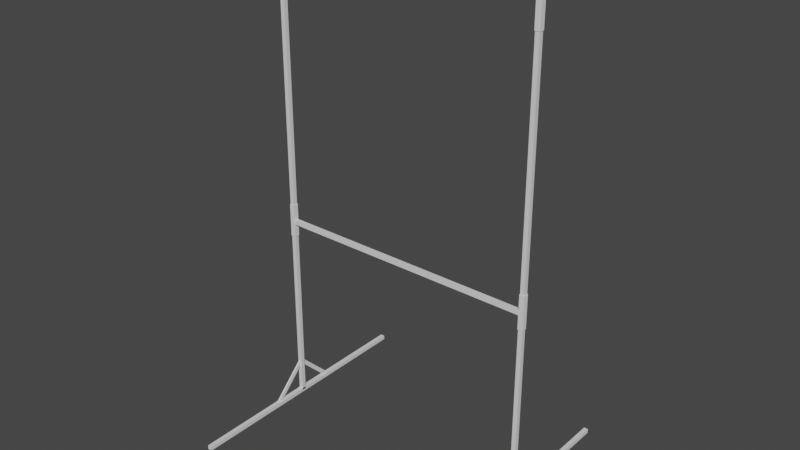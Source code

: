 # Source: 1.5x1.5_frame.blend  (saved by Blender 2.80.74; exported with 4.5.12 LTS)
import bpy
from mathutils import Matrix  # noqa: F401  (used for matrix-valued properties, if any)

bpy.ops.wm.read_factory_settings(use_empty=True)
scene = bpy.context.scene
scene.name = 'Scene'

# ---- collections
col_collection = bpy.data.collections.new('Collection'); scene.collection.children.link(col_collection)

# ---- materials (node trees are filled in below, after node groups)
mat_material = bpy.data.materials.new('Material')
mat_material.alpha_threshold = 0.0
mat_material.use_transparent_shadow = False
mat_material.roughness = 0.5
mat_material.line_color = (0.0, 0.0, 0.0, 1.0)

# ---- material node trees
mat_material.use_nodes = True; mat_material.node_tree.nodes.clear()
_N = mat_material.node_tree.nodes; _L = mat_material.node_tree.links
n0 = _N.new('ShaderNodeOutputMaterial'); n0.name = 'Material Output'; n0.location = (300, 300)
n1 = _N.new('ShaderNodeBsdfPrincipled'); n1.name = 'Principled BSDF'; n1.location = (10, 300)
n1.distribution = 'GGX'
n1.subsurface_method = 'BURLEY'
n1.inputs[3].default_value = 1.45
n1.inputs[27].default_value = (0.0, 0.0, 0.0, 1.0)
n1.inputs[28].default_value = 1.0
_L.new(n1.outputs[0], n0.inputs[0])
n0.is_active_output = True

# ---- world
world_world = bpy.data.worlds.new('World'); scene.world = world_world
world_world.use_nodes = True; world_world.node_tree.nodes.clear()
_N = world_world.node_tree.nodes; _L = world_world.node_tree.links
n0 = _N.new('ShaderNodeOutputWorld'); n0.name = 'World Output'; n0.location = (300, 300)
n1 = _N.new('ShaderNodeBackground'); n1.name = 'Background'; n1.location = (10, 300)
n1.inputs[0].default_value = (0.05088, 0.05088, 0.05088, 1.0)
_L.new(n1.outputs[0], n0.inputs[0])
n0.is_active_output = True
world_world.color = (0.05088, 0.05088, 0.05088)
world_world.use_sun_shadow = False
world_world.sun_shadow_jitter_overblur = 0.0

# ---- meshes
me_cube = bpy.data.meshes.new('Cube')
me_cube.from_pydata([(0.0125, 0.755, 0.0125), (0.0125, 0.755, -0.0125), (0.0125, -0.755, 0.0125), (0.0125, -0.755, -0.0125), (-0.0125, 0.755, 0.0125), (-0.0125, 0.755, -0.0125), (-0.0125, -0.755, 0.0125), (-0.0125, -0.755, -0.0125), (0.0125, 0.755, -0.0125), (-0.0125, 0.755, -0.0125), (0.0125, 0.755, 0.0125), (-0.0125, 0.755, 0.0125)], [], [(0, 4, 6, 2), (3, 2, 6, 7), (7, 6, 4, 5), (5, 1, 3, 7), (1, 0, 2, 3), (5, 4, 11, 9), (9, 11, 10, 8), (1, 5, 9, 8), (4, 0, 10, 11), (0, 1, 8, 10)])
_uv = me_cube.uv_layers.new(name='UVMap')
_uv.uv.foreach_set('vector', [0.375, 0.0, 0.625, 0.0, 0.625, 0.25, 0.375, 0.25, 0.375, 0.25, 0.625, 0.25, 0.625, 0.5, 0.375, 0.5, 0.375, 0.5, 0.625, 0.5, 0.625, 0.75, 0.375, 0.75, 0.375, 0.75, 0.625, 0.75, 0.625, 1.0, 0.375, 1.0, 0.125, 0.5, 0.375, 0.5, 0.375, 0.75, 0.125, 0.75, 0.375, 0.75, 0.625, 0.75, 0.625, 0.75, 0.375, 0.75, 0.625, 0.5, 0.875, 0.5, 0.875, 0.75, 0.625, 0.75, 0.625, 0.75, 0.375, 0.75, 0.375, 0.75, 0.625, 0.75, 0.625, 0.0, 0.375, 0.0, 0.375, 0.0, 0.625, 0.0, 0.375, 0.5, 0.125, 0.5, 0.125, 0.5, 0.375, 0.5])
me_cube.materials.append(mat_material)
me_cube.use_remesh_preserve_volume = False
me_cube.use_remesh_preserve_attributes = False
me_cube.use_mirror_vertex_groups = False
me_cube.update()
me_cube_001 = bpy.data.meshes.new('Cube.001')
me_cube_001.from_pydata([(0.0125, 0.755, 0.0125), (0.0125, 0.755, -0.0125), (0.0125, -0.755, 0.0125), (0.0125, -0.755, -0.0125), (-0.0125, 0.755, 0.0125), (-0.0125, 0.755, -0.0125), (-0.0125, -0.755, 0.0125), (-0.0125, -0.755, -0.0125), (0.0125, 0.755, -0.0125), (-0.0125, 0.755, -0.0125), (0.0125, 0.755, 0.0125), (-0.0125, 0.755, 0.0125)], [], [(0, 4, 6, 2), (3, 2, 6, 7), (7, 6, 4, 5), (5, 1, 3, 7), (1, 0, 2, 3), (5, 4, 11, 9), (9, 11, 10, 8), (1, 5, 9, 8), (4, 0, 10, 11), (0, 1, 8, 10)])
_uv = me_cube_001.uv_layers.new(name='UVMap')
_uv.uv.foreach_set('vector', [0.375, 0.0, 0.625, 0.0, 0.625, 0.25, 0.375, 0.25, 0.375, 0.25, 0.625, 0.25, 0.625, 0.5, 0.375, 0.5, 0.375, 0.5, 0.625, 0.5, 0.625, 0.75, 0.375, 0.75, 0.375, 0.75, 0.625, 0.75, 0.625, 1.0, 0.375, 1.0, 0.125, 0.5, 0.375, 0.5, 0.375, 0.75, 0.125, 0.75, 0.375, 0.75, 0.625, 0.75, 0.625, 0.75, 0.375, 0.75, 0.625, 0.5, 0.875, 0.5, 0.875, 0.75, 0.625, 0.75, 0.625, 0.75, 0.375, 0.75, 0.375, 0.75, 0.625, 0.75, 0.625, 0.0, 0.375, 0.0, 0.375, 0.0, 0.625, 0.0, 0.375, 0.5, 0.125, 0.5, 0.125, 0.5, 0.375, 0.5])
me_cube_001.materials.append(mat_material)
me_cube_001.use_remesh_preserve_volume = False
me_cube_001.use_remesh_preserve_attributes = False
me_cube_001.use_mirror_vertex_groups = False
me_cube_001.update()
me_cube_002 = bpy.data.meshes.new('Cube.002')
me_cube_002.from_pydata([(0.0125, 1.42, 0.0125), (0.0125, 1.42, -0.0125), (0.0125, -0.78, 0.0125), (0.0125, -0.78, -0.0125), (-0.0125, 1.42, 0.0125), (-0.0125, 1.42, -0.0125), (-0.0125, -0.78, 0.0125), (-0.0125, -0.78, -0.0125), (0.0125, 1.985, -0.0125), (-0.0125, 1.985, -0.0125), (0.0125, 1.985, 0.0125), (-0.0125, 1.985, 0.0125)], [], [(0, 4, 6, 2), (3, 2, 6, 7), (7, 6, 4, 5), (5, 1, 3, 7), (1, 0, 2, 3), (1, 5, 9, 8), (9, 11, 10, 8), (4, 0, 10, 11), (0, 1, 8, 10), (5, 4, 11, 9)])
_uv = me_cube_002.uv_layers.new(name='UVMap')
_uv.uv.foreach_set('vector', [0.375, 0.0, 0.625, 0.0, 0.625, 0.25, 0.375, 0.25, 0.375, 0.25, 0.625, 0.25, 0.625, 0.5, 0.375, 0.5, 0.375, 0.5, 0.625, 0.5, 0.625, 0.75, 0.375, 0.75, 0.375, 0.75, 0.625, 0.75, 0.625, 1.0, 0.375, 1.0, 0.125, 0.5, 0.375, 0.5, 0.375, 0.75, 0.125, 0.75, 0.625, 0.75, 0.375, 0.75, 0.375, 0.75, 0.625, 0.75, 0.625, 0.5, 0.875, 0.5, 0.875, 0.75, 0.625, 0.75, 0.625, 0.0, 0.375, 0.0, 0.375, 0.0, 0.625, 0.0, 0.375, 0.5, 0.125, 0.5, 0.125, 0.5, 0.375, 0.5, 0.375, 0.75, 0.625, 0.75, 0.625, 0.75, 0.375, 0.75])
me_cube_002.materials.append(mat_material)
me_cube_002.use_remesh_preserve_volume = False
me_cube_002.use_remesh_preserve_attributes = False
me_cube_002.use_mirror_vertex_groups = False
me_cube_002.update()
me_cube_003 = bpy.data.meshes.new('Cube.003')
me_cube_003.from_pydata([(0.0125, 1.42, 0.0125), (0.0125, 1.42, -0.0125), (0.0125, -0.78, 0.0125), (0.0125, -0.78, -0.0125), (-0.0125, 1.42, 0.0125), (-0.0125, 1.42, -0.0125), (-0.0125, -0.78, 0.0125), (-0.0125, -0.78, -0.0125), (0.0125, 1.985, -0.0125), (-0.0125, 1.985, -0.0125), (0.0125, 1.985, 0.0125), (-0.0125, 1.985, 0.0125)], [], [(0, 4, 6, 2), (3, 2, 6, 7), (7, 6, 4, 5), (5, 1, 3, 7), (1, 0, 2, 3), (0, 1, 8, 10), (9, 11, 10, 8), (5, 4, 11, 9), (1, 5, 9, 8), (4, 0, 10, 11)])
_uv = me_cube_003.uv_layers.new(name='UVMap')
_uv.uv.foreach_set('vector', [0.375, 0.0, 0.625, 0.0, 0.625, 0.25, 0.375, 0.25, 0.375, 0.25, 0.625, 0.25, 0.625, 0.5, 0.375, 0.5, 0.375, 0.5, 0.625, 0.5, 0.625, 0.75, 0.375, 0.75, 0.375, 0.75, 0.625, 0.75, 0.625, 1.0, 0.375, 1.0, 0.125, 0.5, 0.375, 0.5, 0.375, 0.75, 0.125, 0.75, 0.375, 0.5, 0.125, 0.5, 0.125, 0.5, 0.375, 0.5, 0.625, 0.5, 0.875, 0.5, 0.875, 0.75, 0.625, 0.75, 0.375, 0.75, 0.625, 0.75, 0.625, 0.75, 0.375, 0.75, 0.625, 0.75, 0.375, 0.75, 0.375, 0.75, 0.625, 0.75, 0.625, 0.0, 0.375, 0.0, 0.375, 0.0, 0.625, 0.0])
me_cube_003.materials.append(mat_material)
me_cube_003.use_remesh_preserve_volume = False
me_cube_003.use_remesh_preserve_attributes = False
me_cube_003.use_mirror_vertex_groups = False
me_cube_003.update()
me_cube_004 = bpy.data.meshes.new('Cube.004')
me_cube_004.from_pydata([(0.0125, 0.78, 0.0125), (0.0125, 0.78, -0.0125), (0.0125, -0.78, 0.0125), (0.0125, -0.78, -0.0125), (-0.0125, 0.78, 0.0125), (-0.0125, 0.78, -0.0125), (-0.0125, -0.78, 0.0125), (-0.0125, -0.78, -0.0125), (-0.0125, -0.78, -0.0125), (-0.0125, -0.78, 0.0125), (0.0125, -0.78, 0.0125), (0.0125, -0.78, -0.0125)], [], [(0, 4, 6, 2), (2, 6, 9, 10), (7, 6, 4, 5), (5, 1, 3, 7), (1, 0, 2, 3), (5, 4, 0, 1), (11, 10, 9, 8), (3, 2, 10, 11), (6, 7, 8, 9), (7, 3, 11, 8)])
_uv = me_cube_004.uv_layers.new(name='UVMap')
_uv.uv.foreach_set('vector', [0.375, 0.0, 0.625, 0.0, 0.625, 0.25, 0.375, 0.25, 0.375, 0.25, 0.625, 0.25, 0.625, 0.25, 0.375, 0.25, 0.375, 0.5, 0.625, 0.5, 0.625, 0.75, 0.375, 0.75, 0.375, 0.75, 0.625, 0.75, 0.625, 1.0, 0.375, 1.0, 0.125, 0.5, 0.375, 0.5, 0.375, 0.75, 0.125, 0.75, 0.625, 0.5, 0.875, 0.5, 0.875, 0.75, 0.625, 0.75, 0.375, 0.25, 0.625, 0.25, 0.625, 0.5, 0.375, 0.5, 0.125, 0.75, 0.375, 0.75, 0.375, 0.75, 0.125, 0.75, 0.625, 0.5, 0.375, 0.5, 0.375, 0.5, 0.625, 0.5, 0.375, 1.0, 0.625, 1.0, 0.625, 1.0, 0.375, 1.0])
me_cube_004.materials.append(mat_material)
me_cube_004.use_remesh_preserve_volume = False
me_cube_004.use_remesh_preserve_attributes = False
me_cube_004.use_mirror_vertex_groups = False
me_cube_004.update()
me_cube_005 = bpy.data.meshes.new('Cube.005')
me_cube_005.from_pydata([(0.0125, 0.78, 0.0125), (0.0125, 0.78, -0.0125), (0.0125, -0.78, 0.0125), (0.0125, -0.78, -0.0125), (-0.0125, 0.78, 0.0125), (-0.0125, 0.78, -0.0125), (-0.0125, -0.78, 0.0125), (-0.0125, -0.78, -0.0125), (-0.0125, -0.78, -0.0125), (-0.0125, -0.78, 0.0125), (0.0125, -0.78, 0.0125), (0.0125, -0.78, -0.0125)], [], [(0, 4, 6, 2), (6, 7, 8, 9), (7, 6, 4, 5), (5, 1, 3, 7), (1, 0, 2, 3), (5, 4, 0, 1), (11, 10, 9, 8), (7, 3, 11, 8), (2, 6, 9, 10), (3, 2, 10, 11)])
_uv = me_cube_005.uv_layers.new(name='UVMap')
_uv.uv.foreach_set('vector', [0.375, 0.0, 0.625, 0.0, 0.625, 0.25, 0.375, 0.25, 0.625, 0.5, 0.375, 0.5, 0.375, 0.5, 0.625, 0.5, 0.375, 0.5, 0.625, 0.5, 0.625, 0.75, 0.375, 0.75, 0.375, 0.75, 0.625, 0.75, 0.625, 1.0, 0.375, 1.0, 0.125, 0.5, 0.375, 0.5, 0.375, 0.75, 0.125, 0.75, 0.625, 0.5, 0.875, 0.5, 0.875, 0.75, 0.625, 0.75, 0.375, 0.25, 0.625, 0.25, 0.625, 0.5, 0.375, 0.5, 0.375, 1.0, 0.625, 1.0, 0.625, 1.0, 0.375, 1.0, 0.375, 0.25, 0.625, 0.25, 0.625, 0.25, 0.375, 0.25, 0.125, 0.75, 0.375, 0.75, 0.375, 0.75, 0.125, 0.75])
me_cube_005.materials.append(mat_material)
me_cube_005.use_remesh_preserve_volume = False
me_cube_005.use_remesh_preserve_attributes = False
me_cube_005.use_mirror_vertex_groups = False
me_cube_005.update()
me_cube_006 = bpy.data.meshes.new('Cube.006')
me_cube_006.from_pydata([(-1.0, -1.0, -1.0), (-1.0, -1.0, 1.0), (-1.0, 1.0, -1.0), (-1.0, 1.0, 1.0), (1.0, -1.0, -1.0), (1.0, -1.0, 1.0), (1.0, 1.0, -1.0), (1.0, 1.0, 1.0)], [], [(0, 1, 3, 2), (2, 3, 7, 6), (6, 7, 5, 4), (4, 5, 1, 0), (2, 6, 4, 0), (7, 3, 1, 5)])
_uv = me_cube_006.uv_layers.new(name='UVMap')
_uv.uv.foreach_set('vector', [0.375, 0.0, 0.625, 0.0, 0.625, 0.25, 0.375, 0.25, 0.375, 0.25, 0.625, 0.25, 0.625, 0.5, 0.375, 0.5, 0.375, 0.5, 0.625, 0.5, 0.625, 0.75, 0.375, 0.75, 0.375, 0.75, 0.625, 0.75, 0.625, 1.0, 0.375, 1.0, 0.125, 0.5, 0.375, 0.5, 0.375, 0.75, 0.125, 0.75, 0.625, 0.5, 0.875, 0.5, 0.875, 0.75, 0.625, 0.75])
me_cube_006.use_remesh_preserve_volume = False
me_cube_006.use_remesh_preserve_attributes = False
me_cube_006.use_mirror_vertex_groups = False
me_cube_006.update()
me_cube_007 = bpy.data.meshes.new('Cube.007')
me_cube_007.from_pydata([(-1.0, -1.0, -1.0), (-1.0, -1.0, 1.0), (-1.0, 1.0, -1.0), (-1.0, 1.0, 1.0), (1.0, -1.0, -1.0), (1.0, -1.0, 1.0), (1.0, 1.0, -1.0), (1.0, 1.0, 1.0)], [], [(0, 1, 3, 2), (2, 3, 7, 6), (6, 7, 5, 4), (4, 5, 1, 0), (2, 6, 4, 0), (7, 3, 1, 5)])
_uv = me_cube_007.uv_layers.new(name='UVMap')
_uv.uv.foreach_set('vector', [0.375, 0.0, 0.625, 0.0, 0.625, 0.25, 0.375, 0.25, 0.375, 0.25, 0.625, 0.25, 0.625, 0.5, 0.375, 0.5, 0.375, 0.5, 0.625, 0.5, 0.625, 0.75, 0.375, 0.75, 0.375, 0.75, 0.625, 0.75, 0.625, 1.0, 0.375, 1.0, 0.125, 0.5, 0.375, 0.5, 0.375, 0.75, 0.125, 0.75, 0.625, 0.5, 0.875, 0.5, 0.875, 0.75, 0.625, 0.75])
me_cube_007.use_remesh_preserve_volume = False
me_cube_007.use_remesh_preserve_attributes = False
me_cube_007.use_mirror_vertex_groups = False
me_cube_007.update()
me_cube_008 = bpy.data.meshes.new('Cube.008')
me_cube_008.from_pydata([(-1.0, -1.0, -1.0), (-1.0, -1.0, 1.0), (-1.0, 1.0, -1.0), (-1.0, 1.0, 1.0), (1.0, -1.0, -1.0), (1.0, -1.0, 1.0), (1.0, 1.0, -1.0), (1.0, 1.0, 1.0)], [], [(0, 1, 3, 2), (2, 3, 7, 6), (6, 7, 5, 4), (4, 5, 1, 0), (2, 6, 4, 0), (7, 3, 1, 5)])
_uv = me_cube_008.uv_layers.new(name='UVMap')
_uv.uv.foreach_set('vector', [0.375, 0.0, 0.625, 0.0, 0.625, 0.25, 0.375, 0.25, 0.375, 0.25, 0.625, 0.25, 0.625, 0.5, 0.375, 0.5, 0.375, 0.5, 0.625, 0.5, 0.625, 0.75, 0.375, 0.75, 0.375, 0.75, 0.625, 0.75, 0.625, 1.0, 0.375, 1.0, 0.125, 0.5, 0.375, 0.5, 0.375, 0.75, 0.125, 0.75, 0.625, 0.5, 0.875, 0.5, 0.875, 0.75, 0.625, 0.75])
me_cube_008.use_remesh_preserve_volume = False
me_cube_008.use_remesh_preserve_attributes = False
me_cube_008.use_mirror_vertex_groups = False
me_cube_008.update()
me_cube_009 = bpy.data.meshes.new('Cube.009')
me_cube_009.from_pydata([(-1.0, -1.0, -1.0), (-1.0, -1.0, 1.0), (-1.0, 1.0, -1.0), (-1.0, 1.0, 1.0), (1.0, -1.0, -1.0), (1.0, -1.0, 1.0), (1.0, 1.0, -1.0), (1.0, 1.0, 1.0)], [], [(0, 1, 3, 2), (2, 3, 7, 6), (6, 7, 5, 4), (4, 5, 1, 0), (2, 6, 4, 0), (7, 3, 1, 5)])
_uv = me_cube_009.uv_layers.new(name='UVMap')
_uv.uv.foreach_set('vector', [0.375, 0.0, 0.625, 0.0, 0.625, 0.25, 0.375, 0.25, 0.375, 0.25, 0.625, 0.25, 0.625, 0.5, 0.375, 0.5, 0.375, 0.5, 0.625, 0.5, 0.625, 0.75, 0.375, 0.75, 0.375, 0.75, 0.625, 0.75, 0.625, 1.0, 0.375, 1.0, 0.125, 0.5, 0.375, 0.5, 0.375, 0.75, 0.125, 0.75, 0.625, 0.5, 0.875, 0.5, 0.875, 0.75, 0.625, 0.75])
me_cube_009.use_remesh_preserve_volume = False
me_cube_009.use_remesh_preserve_attributes = False
me_cube_009.use_mirror_vertex_groups = False
me_cube_009.update()
me_cube_010 = bpy.data.meshes.new('Cube.010')
me_cube_010.from_pydata([(-1.0, -1.0, -1.0), (-1.0, -1.0, 1.0), (-1.0, 1.0, -1.0), (-1.0, 1.0, 1.0), (1.0, -1.0, -1.0), (1.0, -1.0, 1.0), (1.0, 1.0, -1.0), (1.0, 1.0, 1.0)], [], [(0, 1, 3, 2), (2, 3, 7, 6), (6, 7, 5, 4), (4, 5, 1, 0), (2, 6, 4, 0), (7, 3, 1, 5)])
_uv = me_cube_010.uv_layers.new(name='UVMap')
_uv.uv.foreach_set('vector', [0.375, 0.0, 0.625, 0.0, 0.625, 0.25, 0.375, 0.25, 0.375, 0.25, 0.625, 0.25, 0.625, 0.5, 0.375, 0.5, 0.375, 0.5, 0.625, 0.5, 0.625, 0.75, 0.375, 0.75, 0.375, 0.75, 0.625, 0.75, 0.625, 1.0, 0.375, 1.0, 0.125, 0.5, 0.375, 0.5, 0.375, 0.75, 0.125, 0.75, 0.625, 0.5, 0.875, 0.5, 0.875, 0.75, 0.625, 0.75])
me_cube_010.use_remesh_preserve_volume = False
me_cube_010.use_remesh_preserve_attributes = False
me_cube_010.use_mirror_vertex_groups = False
me_cube_010.update()
me_cube_011 = bpy.data.meshes.new('Cube.011')
me_cube_011.from_pydata([(-1.0, -1.0, -1.0), (-1.0, -1.0, 1.0), (-1.0, 1.0, -1.0), (-1.0, 1.0, 1.0), (1.0, -1.0, -1.0), (1.0, -1.0, 1.0), (1.0, 1.0, -1.0), (1.0, 1.0, 1.0)], [], [(0, 1, 3, 2), (2, 3, 7, 6), (6, 7, 5, 4), (4, 5, 1, 0), (2, 6, 4, 0), (7, 3, 1, 5)])
_uv = me_cube_011.uv_layers.new(name='UVMap')
_uv.uv.foreach_set('vector', [0.375, 0.0, 0.625, 0.0, 0.625, 0.25, 0.375, 0.25, 0.375, 0.25, 0.625, 0.25, 0.625, 0.5, 0.375, 0.5, 0.375, 0.5, 0.625, 0.5, 0.625, 0.75, 0.375, 0.75, 0.375, 0.75, 0.625, 0.75, 0.625, 1.0, 0.375, 1.0, 0.125, 0.5, 0.375, 0.5, 0.375, 0.75, 0.125, 0.75, 0.625, 0.5, 0.875, 0.5, 0.875, 0.75, 0.625, 0.75])
me_cube_011.use_remesh_preserve_volume = False
me_cube_011.use_remesh_preserve_attributes = False
me_cube_011.use_mirror_vertex_groups = False
me_cube_011.update()
me_cube_012 = bpy.data.meshes.new('Cube.012')
me_cube_012.from_pydata([(-1.0, -1.0, -1.0), (-1.0, -1.0, 1.0), (-1.0, 1.0, -1.0), (-1.0, 1.0, 1.0), (1.0, -1.0, -1.0), (1.0, -1.0, 1.0), (1.0, 1.0, -1.0), (1.0, 1.0, 1.0)], [], [(0, 1, 3, 2), (2, 3, 7, 6), (6, 7, 5, 4), (4, 5, 1, 0), (2, 6, 4, 0), (7, 3, 1, 5)])
_uv = me_cube_012.uv_layers.new(name='UVMap')
_uv.uv.foreach_set('vector', [0.375, 0.0, 0.625, 0.0, 0.625, 0.25, 0.375, 0.25, 0.375, 0.25, 0.625, 0.25, 0.625, 0.5, 0.375, 0.5, 0.375, 0.5, 0.625, 0.5, 0.625, 0.75, 0.375, 0.75, 0.375, 0.75, 0.625, 0.75, 0.625, 1.0, 0.375, 1.0, 0.125, 0.5, 0.375, 0.5, 0.375, 0.75, 0.125, 0.75, 0.625, 0.5, 0.875, 0.5, 0.875, 0.75, 0.625, 0.75])
me_cube_012.use_remesh_preserve_volume = False
me_cube_012.use_remesh_preserve_attributes = False
me_cube_012.use_mirror_vertex_groups = False
me_cube_012.update()
me_cube_013 = bpy.data.meshes.new('Cube.013')
me_cube_013.from_pydata([(-1.0, -1.0, -1.0), (-1.0, -1.0, 1.0), (-1.0, 1.0, -1.0), (-1.0, 1.0, 1.0), (1.0, -1.0, -1.0), (1.0, -1.0, 1.0), (1.0, 1.0, -1.0), (1.0, 1.0, 1.0)], [], [(0, 1, 3, 2), (2, 3, 7, 6), (6, 7, 5, 4), (4, 5, 1, 0), (2, 6, 4, 0), (7, 3, 1, 5)])
_uv = me_cube_013.uv_layers.new(name='UVMap')
_uv.uv.foreach_set('vector', [0.375, 0.0, 0.625, 0.0, 0.625, 0.25, 0.375, 0.25, 0.375, 0.25, 0.625, 0.25, 0.625, 0.5, 0.375, 0.5, 0.375, 0.5, 0.625, 0.5, 0.625, 0.75, 0.375, 0.75, 0.375, 0.75, 0.625, 0.75, 0.625, 1.0, 0.375, 1.0, 0.125, 0.5, 0.375, 0.5, 0.375, 0.75, 0.125, 0.75, 0.625, 0.5, 0.875, 0.5, 0.875, 0.75, 0.625, 0.75])
me_cube_013.use_remesh_preserve_volume = False
me_cube_013.use_remesh_preserve_attributes = False
me_cube_013.use_mirror_vertex_groups = False
me_cube_013.update()

# ---- objects
ob_cube = bpy.data.objects.new('Cube', me_cube)
ob_cube_001 = bpy.data.objects.new('Cube.001', me_cube_001)
ob_cube_002 = bpy.data.objects.new('Cube.002', me_cube_002)
ob_cube_003 = bpy.data.objects.new('Cube.003', me_cube_003)
ob_cube_004 = bpy.data.objects.new('Cube.004', me_cube_004)
ob_cube_005 = bpy.data.objects.new('Cube.005', me_cube_005)
ob_cube_006 = bpy.data.objects.new('Cube.006', me_cube_006)
ob_cube_007 = bpy.data.objects.new('Cube.007', me_cube_007)
ob_cube_008 = bpy.data.objects.new('Cube.008', me_cube_008)
ob_cube_009 = bpy.data.objects.new('Cube.009', me_cube_009)
ob_cube_010 = bpy.data.objects.new('Cube.010', me_cube_010)
ob_cube_011 = bpy.data.objects.new('Cube.011', me_cube_011)
ob_cube_012 = bpy.data.objects.new('Cube.012', me_cube_012)
ob_cube_013 = bpy.data.objects.new('Cube.013', me_cube_013)

# ---- transforms, parenting, visibility, modifiers, constraints
ob_cube.location = (-0.7775, 0.0, 0.0)
ob_cube.lock_rotations_4d = False
ob_cube.empty_display_type = 'ARROWS'
ob_cube.lineart.crease_threshold = 0.0
ob_cube_001.location = (0.7775, 0.0, 0.0)
ob_cube_001.lock_rotations_4d = False
ob_cube_001.empty_display_type = 'ARROWS'
ob_cube_001.lineart.crease_threshold = 0.0
ob_cube_002.location = (0.7775, 0.0, 0.78)
ob_cube_002.rotation_euler = (1.571, 0.0, 0.0)
ob_cube_002.lock_rotations_4d = False
ob_cube_002.empty_display_type = 'ARROWS'
ob_cube_002.lineart.crease_threshold = 0.0
ob_cube_003.location = (-0.7775, 0.0, 0.78)
ob_cube_003.rotation_euler = (1.571, 0.0, 0.0)
ob_cube_003.lock_rotations_4d = False
ob_cube_003.empty_display_type = 'ARROWS'
ob_cube_003.lineart.crease_threshold = 0.0
ob_cube_004.location = (0.0, 0.0, 1.153)
ob_cube_004.rotation_euler = (0.0, 0.0, 1.571)
ob_cube_004.lock_rotations_4d = False
ob_cube_004.empty_display_type = 'ARROWS'
ob_cube_004.lineart.crease_threshold = 0.0
ob_cube_005.location = (0.0, 0.0, 2.743)
ob_cube_005.rotation_euler = (0.0, 0.0, 1.571)
ob_cube_005.lock_rotations_4d = False
ob_cube_005.empty_display_type = 'ARROWS'
ob_cube_005.lineart.crease_threshold = 0.0
ob_cube_006.location = (-0.7785, -0.1038, 0.1038)
ob_cube_006.rotation_euler = (0.7854, 0.0, 0.0)
ob_cube_006.scale = (0.005, 0.15, 0.0125)
ob_cube_006.lineart.crease_threshold = 0.0
ob_cube_007.location = (-0.7785, 0.1038, 0.1038)
ob_cube_007.rotation_euler = (-0.7854, 0.0, 0.0)
ob_cube_007.scale = (0.005, 0.15, 0.0125)
ob_cube_007.lineart.crease_threshold = 0.0
ob_cube_008.location = (0.7785, -0.1038, 0.1038)
ob_cube_008.rotation_euler = (0.7854, 0.0, 0.0)
ob_cube_008.scale = (0.005, 0.15, 0.0125)
ob_cube_008.lineart.crease_threshold = 0.0
ob_cube_009.location = (0.7785, 0.1038, 0.1038)
ob_cube_009.rotation_euler = (-0.7854, 0.0, 0.0)
ob_cube_009.scale = (0.005, 0.15, 0.0125)
ob_cube_009.lineart.crease_threshold = 0.0
ob_cube_010.location = (-0.7775, 0.0, 1.161)
ob_cube_010.scale = (0.015, 0.015, 0.1)
ob_cube_010.lineart.crease_threshold = 0.0
ob_cube_011.location = (0.7775, 0.0, 1.161)
ob_cube_011.scale = (0.015, 0.015, 0.1)
ob_cube_011.lineart.crease_threshold = 0.0
ob_cube_012.location = (0.7775, 0.0, 2.675)
ob_cube_012.scale = (0.015, 0.015, 0.1)
ob_cube_012.lineart.crease_threshold = 0.0
ob_cube_013.location = (-0.7775, 0.0, 2.675)
ob_cube_013.scale = (0.015, 0.015, 0.1)
ob_cube_013.lineart.crease_threshold = 0.0

# ---- collection membership
col_collection.objects.link(ob_cube)
col_collection.objects.link(ob_cube_001)
col_collection.objects.link(ob_cube_002)
col_collection.objects.link(ob_cube_003)
col_collection.objects.link(ob_cube_004)
col_collection.objects.link(ob_cube_005)
col_collection.objects.link(ob_cube_006)
col_collection.objects.link(ob_cube_007)
col_collection.objects.link(ob_cube_008)
col_collection.objects.link(ob_cube_009)
col_collection.objects.link(ob_cube_010)
col_collection.objects.link(ob_cube_011)
col_collection.objects.link(ob_cube_012)
col_collection.objects.link(ob_cube_013)

# ---- scene / render settings (as saved in the file)
scene.frame_start = 1; scene.frame_end = 250; scene.frame_set(1)
scene.render.engine = 'BLENDER_EEVEE_NEXT'
scene.cycles.use_denoising = False
scene.cycles.samples = 128
scene.cycles.sampling_pattern = 'TABULATED_SOBOL'
scene.cycles.use_adaptive_sampling = False
scene.cycles.use_light_tree = False
scene.view_settings.view_transform = 'Filmic'
bpy.context.view_layer.update()

# ---- added for rendering (the .blend has no active camera and no usable light): camera, sun
cam_auto = bpy.data.cameras.new('AutoCamera')
cam_auto.lens = 50.0
cam_auto.sensor_width = 36.0
cam_auto.clip_end = 1000.0
ob_auto_camera = bpy.data.objects.new('AutoCamera', cam_auto)
scene.collection.objects.link(ob_auto_camera)
ob_auto_camera.location = (3.27969, -3.93563, 4.00525)
ob_auto_camera.rotation_euler = (1.09748, -7.21219e-08, 0.694738)
scene.camera = ob_auto_camera
light_auto_sun = bpy.data.lights.new('AutoSun', 'SUN')
light_auto_sun.energy = 3.0
light_auto_sun.angle = 0.0523599
ob_auto_sun = bpy.data.objects.new('AutoSun', light_auto_sun)
scene.collection.objects.link(ob_auto_sun)
ob_auto_sun.rotation_euler = (0.872665, 0.174533, 0.523599)
bpy.context.view_layer.update()
